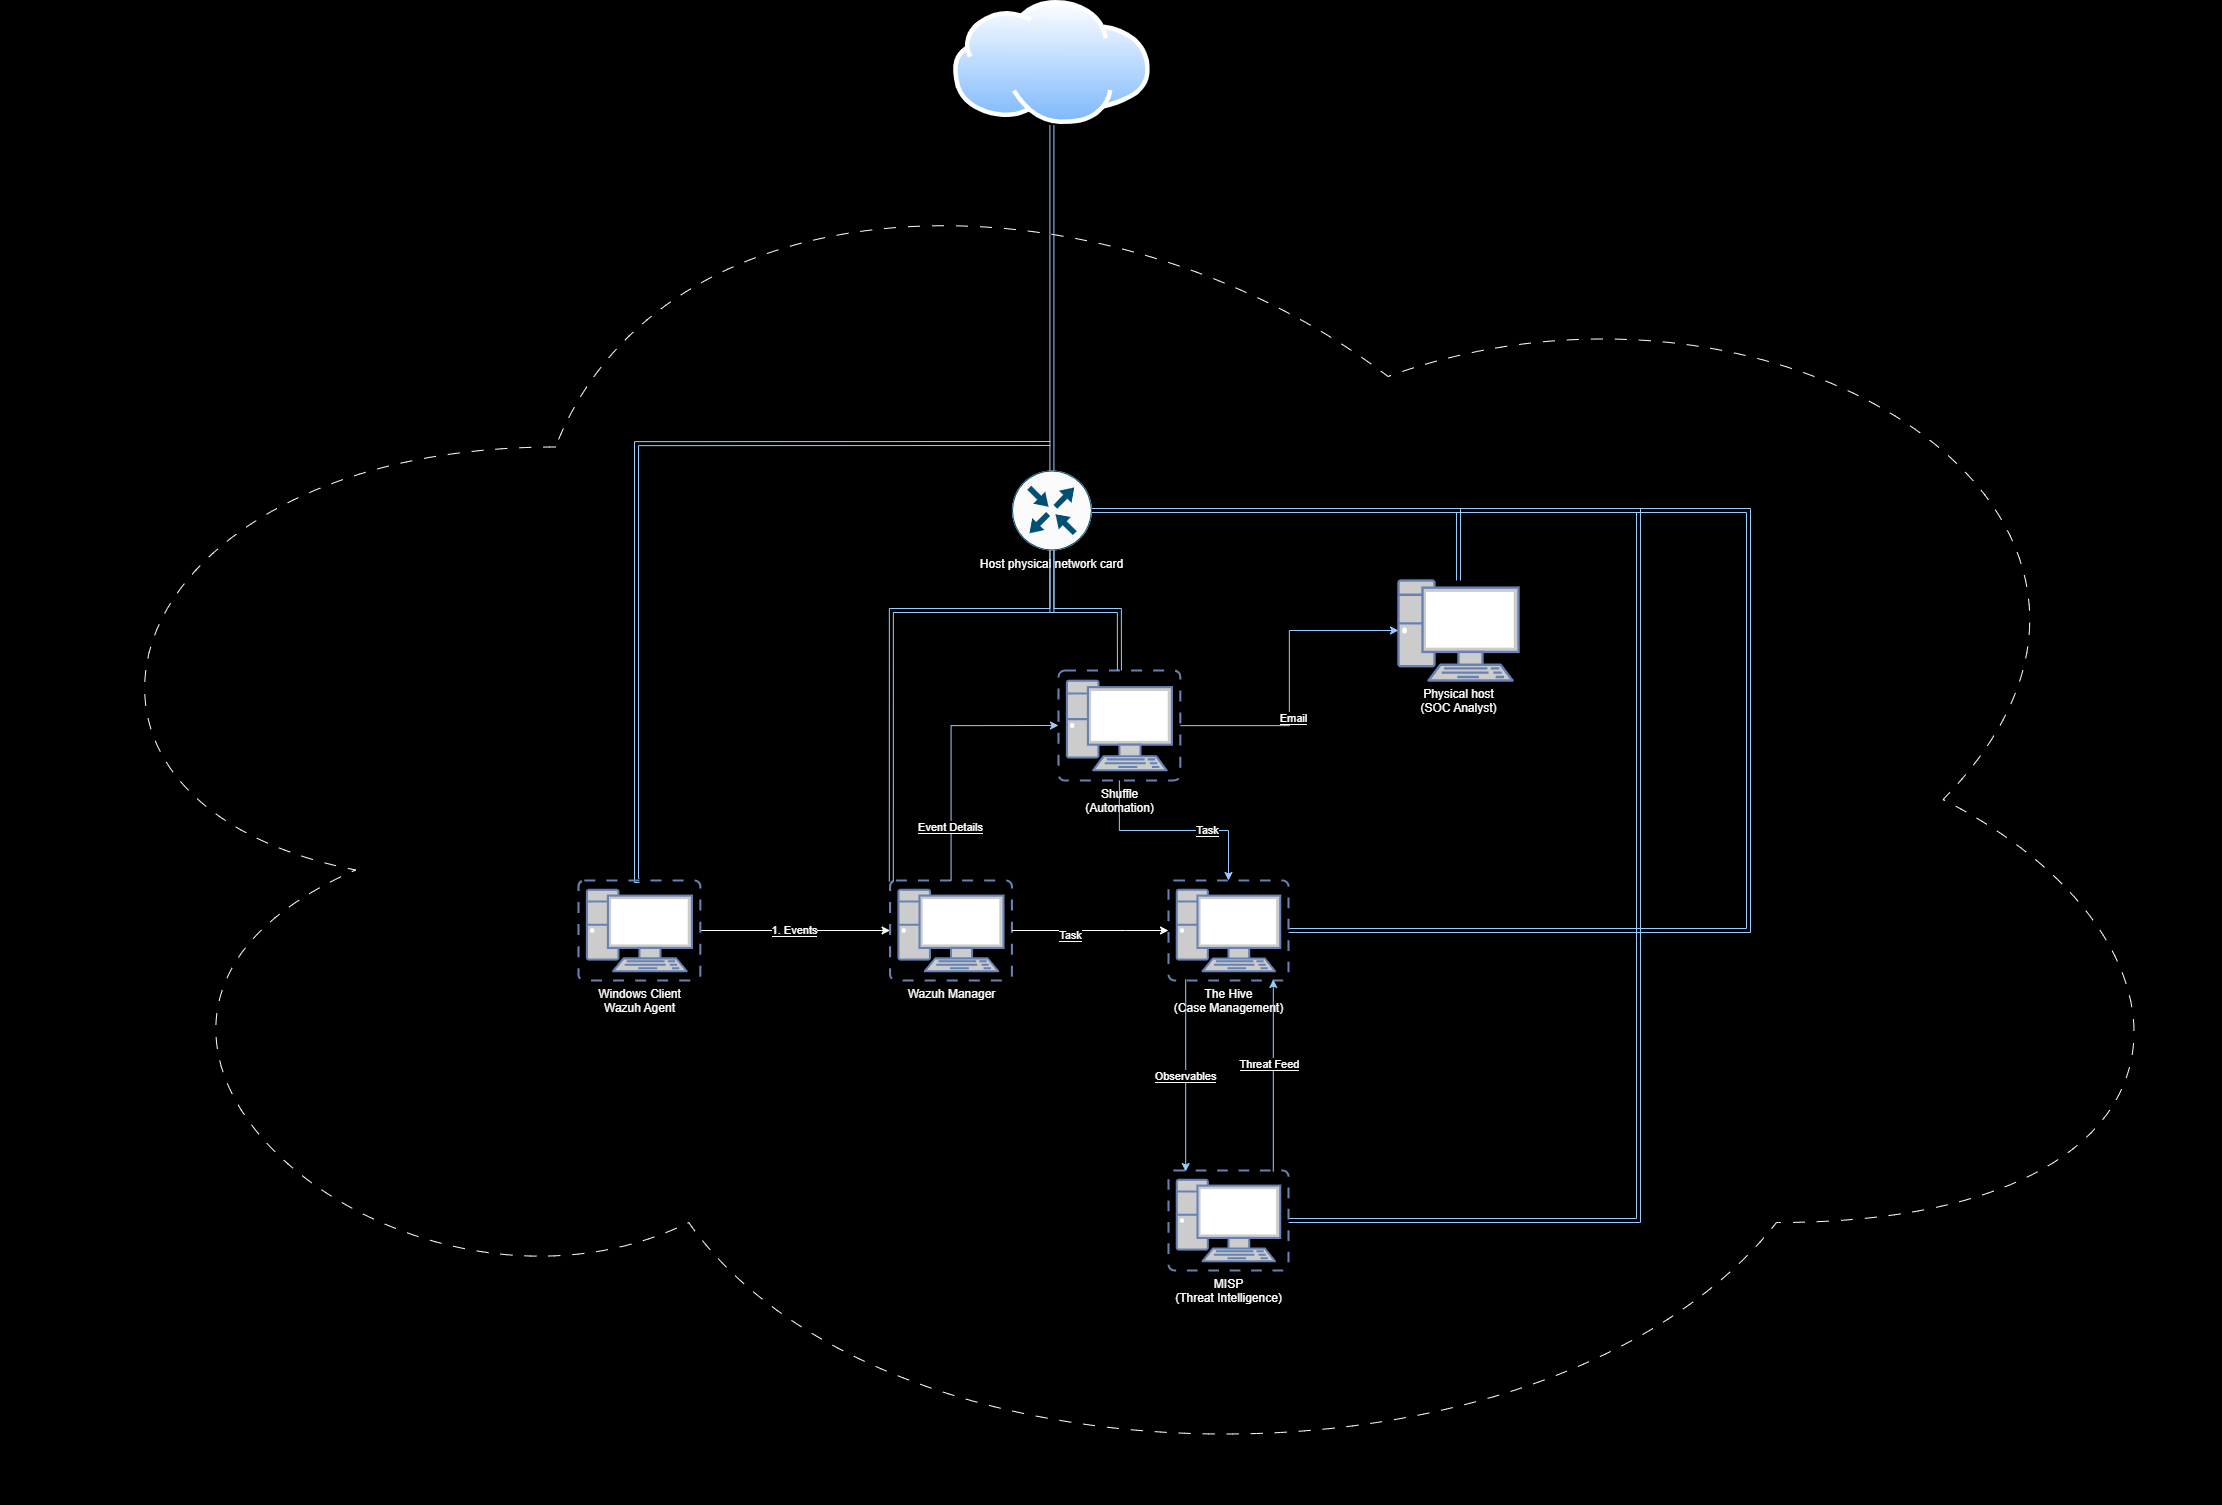

The diagram above was exported from draw.io. Its source (the exported page's mxGraphModel, read from the mxfile embedded in the PNG):
<mxGraphModel dx="6400" dy="2740" grid="0" gridSize="10" guides="1" tooltips="1" connect="1" arrows="1" fold="1" page="1" pageScale="1" pageWidth="850" pageHeight="1100" background="#000000" math="0" shadow="0">
  <root>
    <mxCell id="0" />
    <mxCell id="1" parent="0" />
    <mxCell id="z3a4ktqczdg9ZUh36e---25" style="edgeStyle=orthogonalEdgeStyle;rounded=0;orthogonalLoop=1;jettySize=auto;html=1;exitX=0.5;exitY=0;exitDx=0;exitDy=0;exitPerimeter=0;entryX=0.5;entryY=1;entryDx=0;entryDy=0;startArrow=classic;startFill=1;shape=link;strokeColor=#99CCFF;" parent="1" edge="1">
      <mxGeometry relative="1" as="geometry">
        <mxPoint x="-1616.585" y="-364.9999999999998" as="targetPoint" />
        <mxPoint x="-1616.58" y="-19" as="sourcePoint" />
      </mxGeometry>
    </mxCell>
    <mxCell id="z3a4ktqczdg9ZUh36e---48" style="edgeStyle=orthogonalEdgeStyle;rounded=0;orthogonalLoop=1;jettySize=auto;html=1;shape=link;strokeColor=#99CCFF;" parent="1" source="z3a4ktqczdg9ZUh36e---3" target="z3a4ktqczdg9ZUh36e---7" edge="1">
      <mxGeometry relative="1" as="geometry" />
    </mxCell>
    <mxCell id="z3a4ktqczdg9ZUh36e---50" style="edgeStyle=orthogonalEdgeStyle;rounded=0;orthogonalLoop=1;jettySize=auto;html=1;shape=link;entryX=0.5;entryY=0;entryDx=0;entryDy=0;entryPerimeter=0;strokeColor=#99CCFF;" parent="1" target="z3a4ktqczdg9ZUh36e---28" edge="1">
      <mxGeometry relative="1" as="geometry">
        <mxPoint x="-2039.9399999999998" y="390" as="targetPoint" />
        <Array as="points">
          <mxPoint x="-2032" y="-47" />
          <mxPoint x="-2032" y="390" />
        </Array>
        <mxPoint x="-1618" y="-47" as="sourcePoint" />
      </mxGeometry>
    </mxCell>
    <mxCell id="z3a4ktqczdg9ZUh36e---51" style="edgeStyle=orthogonalEdgeStyle;rounded=0;orthogonalLoop=1;jettySize=auto;html=1;entryX=0.01;entryY=0.01;entryDx=0;entryDy=0;entryPerimeter=0;shape=link;strokeColor=#99CCFF;" parent="1" source="z3a4ktqczdg9ZUh36e---3" target="z3a4ktqczdg9ZUh36e---29" edge="1">
      <mxGeometry relative="1" as="geometry">
        <mxPoint x="-1810" y="360" as="targetPoint" />
        <Array as="points">
          <mxPoint x="-1617" y="120" />
          <mxPoint x="-1777" y="120" />
        </Array>
      </mxGeometry>
    </mxCell>
    <mxCell id="z3a4ktqczdg9ZUh36e---52" style="edgeStyle=orthogonalEdgeStyle;rounded=0;orthogonalLoop=1;jettySize=auto;html=1;entryX=1;entryY=0.5;entryDx=0;entryDy=0;entryPerimeter=0;shape=link;strokeColor=#99CCFF;" parent="1" source="z3a4ktqczdg9ZUh36e---3" target="z3a4ktqczdg9ZUh36e---31" edge="1">
      <mxGeometry relative="1" as="geometry">
        <mxPoint x="-1360" as="targetPoint" />
        <Array as="points">
          <mxPoint x="-1030" y="20" />
          <mxPoint x="-1030" y="730" />
        </Array>
      </mxGeometry>
    </mxCell>
    <mxCell id="z3a4ktqczdg9ZUh36e---53" style="edgeStyle=orthogonalEdgeStyle;rounded=0;orthogonalLoop=1;jettySize=auto;html=1;entryX=1;entryY=0.5;entryDx=0;entryDy=0;entryPerimeter=0;shape=link;strokeColor=#99CCFF;" parent="1" source="z3a4ktqczdg9ZUh36e---3" target="z3a4ktqczdg9ZUh36e---10" edge="1">
      <mxGeometry relative="1" as="geometry">
        <mxPoint x="-1100" y="550" as="targetPoint" />
        <Array as="points">
          <mxPoint x="-920" y="20" />
          <mxPoint x="-920" y="440" />
        </Array>
      </mxGeometry>
    </mxCell>
    <mxCell id="z3a4ktqczdg9ZUh36e---3" value="&lt;font color=&quot;#ffffff&quot;&gt;Host physical network card&lt;/font&gt;" style="sketch=0;points=[[0.5,0,0],[1,0.5,0],[0.5,1,0],[0,0.5,0],[0.145,0.145,0],[0.8555,0.145,0],[0.855,0.8555,0],[0.145,0.855,0]];verticalLabelPosition=bottom;html=1;verticalAlign=top;aspect=fixed;align=center;pointerEvents=1;shape=mxgraph.cisco19.rect;prIcon=router;fillColor=#FAFAFA;strokeColor=#005073;" parent="1" vertex="1">
      <mxGeometry x="-1656.58" y="-20" width="80" height="80" as="geometry" />
    </mxCell>
    <mxCell id="z3a4ktqczdg9ZUh36e---7" value="&lt;div&gt;&lt;font color=&quot;#ffffff&quot;&gt;Physical host&lt;/font&gt;&lt;/div&gt;&lt;div&gt;&lt;font color=&quot;#ffffff&quot;&gt;(SOC Analyst)&lt;/font&gt;&lt;br&gt;&lt;/div&gt;" style="fontColor=#0066CC;verticalAlign=top;verticalLabelPosition=bottom;labelPosition=center;align=center;html=1;outlineConnect=0;fillColor=#CCCCCC;strokeColor=#6881B3;gradientColor=none;gradientDirection=north;strokeWidth=2;shape=mxgraph.networks.pc;" parent="1" vertex="1">
      <mxGeometry x="-1270" y="90" width="120" height="100" as="geometry" />
    </mxCell>
    <mxCell id="z3a4ktqczdg9ZUh36e---10" value="&lt;div&gt;&lt;font color=&quot;#ffffff&quot;&gt;The Hive&lt;/font&gt;&lt;/div&gt;&lt;div&gt;&lt;font color=&quot;#ffffff&quot;&gt;(Case Management)&lt;/font&gt;&lt;br&gt;&lt;/div&gt;" style="fontColor=#0066CC;verticalAlign=top;verticalLabelPosition=bottom;labelPosition=center;align=center;html=1;outlineConnect=0;fillColor=#CCCCCC;strokeColor=#6881B3;gradientColor=none;gradientDirection=north;strokeWidth=2;shape=mxgraph.networks.virtual_pc;" parent="1" vertex="1">
      <mxGeometry x="-1500" y="390" width="120" height="100" as="geometry" />
    </mxCell>
    <mxCell id="z3a4ktqczdg9ZUh36e---13" value="" style="image;aspect=fixed;perimeter=ellipsePerimeter;html=1;align=center;shadow=0;dashed=0;spacingTop=3;image=img/lib/active_directory/internet_cloud.svg;" parent="1" vertex="1">
      <mxGeometry x="-1715" y="-490" width="196.83" height="124" as="geometry" />
    </mxCell>
    <mxCell id="z3a4ktqczdg9ZUh36e---26" value="&lt;div&gt;&lt;font style=&quot;background-color: rgb(0, 0, 0);&quot; color=&quot;#ffffff&quot;&gt;1. Events&lt;/font&gt;&lt;/div&gt;" style="edgeStyle=orthogonalEdgeStyle;rounded=0;orthogonalLoop=1;jettySize=auto;html=1;exitX=1;exitY=0.5;exitDx=0;exitDy=0;exitPerimeter=0;entryX=0;entryY=0.5;entryDx=0;entryDy=0;entryPerimeter=0;strokeColor=#FFFFFF;" parent="1" source="z3a4ktqczdg9ZUh36e---28" target="z3a4ktqczdg9ZUh36e---29" edge="1">
      <mxGeometry relative="1" as="geometry">
        <mxPoint x="-1967.22" y="441.75" as="sourcePoint" />
        <mxPoint x="-1760" y="442.45000000000005" as="targetPoint" />
      </mxGeometry>
    </mxCell>
    <mxCell id="z3a4ktqczdg9ZUh36e---28" value="&lt;div&gt;&lt;font color=&quot;#ffffff&quot;&gt;Windows Client&lt;/font&gt;&lt;/div&gt;&lt;div&gt;&lt;font color=&quot;#ffffff&quot;&gt;Wazuh Agent&lt;/font&gt;&lt;br&gt;&lt;/div&gt;" style="fontColor=#0066CC;verticalAlign=top;verticalLabelPosition=bottom;labelPosition=center;align=center;html=1;outlineConnect=0;fillColor=#CCCCCC;strokeColor=#6881B3;gradientColor=none;gradientDirection=north;strokeWidth=2;shape=mxgraph.networks.virtual_pc;" parent="1" vertex="1">
      <mxGeometry x="-2090" y="390" width="121.84" height="100" as="geometry" />
    </mxCell>
    <mxCell id="z3a4ktqczdg9ZUh36e---29" value="&lt;font color=&quot;#ffffff&quot;&gt;Wazuh Manager&lt;/font&gt;" style="fontColor=#0066CC;verticalAlign=top;verticalLabelPosition=bottom;labelPosition=center;align=center;html=1;outlineConnect=0;fillColor=#CCCCCC;strokeColor=#6881B3;gradientColor=none;gradientDirection=north;strokeWidth=2;shape=mxgraph.networks.virtual_pc;" parent="1" vertex="1">
      <mxGeometry x="-1778.42" y="390" width="121.84" height="100" as="geometry" />
    </mxCell>
    <mxCell id="z3a4ktqczdg9ZUh36e---31" value="&lt;div&gt;&lt;font color=&quot;#ffffff&quot;&gt;MISP&lt;/font&gt;&lt;/div&gt;&lt;div&gt;&lt;font color=&quot;#ffffff&quot;&gt;(Threat Intelligence)&lt;/font&gt;&lt;br&gt;&lt;/div&gt;" style="fontColor=#0066CC;verticalAlign=top;verticalLabelPosition=bottom;labelPosition=center;align=center;html=1;outlineConnect=0;fillColor=#CCCCCC;strokeColor=#6881B3;gradientColor=none;gradientDirection=north;strokeWidth=2;shape=mxgraph.networks.virtual_pc;" parent="1" vertex="1">
      <mxGeometry x="-1500" y="680" width="120" height="100" as="geometry" />
    </mxCell>
    <mxCell id="z3a4ktqczdg9ZUh36e---32" value="&lt;font style=&quot;background-color: rgb(0, 0, 0);&quot; color=&quot;#ffffff&quot;&gt;Observables&lt;/font&gt;" style="edgeStyle=orthogonalEdgeStyle;rounded=0;orthogonalLoop=1;jettySize=auto;html=1;entryX=0.01;entryY=0.01;entryDx=0;entryDy=0;entryPerimeter=0;startArrow=none;strokeColor=#99CCFF;startFill=0;exitX=0.01;exitY=0.99;exitDx=0;exitDy=0;exitPerimeter=0;" parent="1" edge="1">
      <mxGeometry x="0.0023" relative="1" as="geometry">
        <mxPoint x="-1482.7999999999997" y="489" as="sourcePoint" />
        <mxPoint x="-1482.7999999999997" y="681" as="targetPoint" />
        <mxPoint as="offset" />
      </mxGeometry>
    </mxCell>
    <mxCell id="z3a4ktqczdg9ZUh36e---33" value="&lt;div&gt;&lt;font color=&quot;#ffffff&quot;&gt;Shuffle&lt;/font&gt;&lt;/div&gt;&lt;div&gt;&lt;font color=&quot;#ffffff&quot;&gt;(Automation)&lt;/font&gt;&lt;br&gt;&lt;/div&gt;" style="fontColor=#0066CC;verticalAlign=top;verticalLabelPosition=bottom;labelPosition=center;align=center;html=1;outlineConnect=0;fillColor=#CCCCCC;strokeColor=#6881B3;gradientColor=none;gradientDirection=north;strokeWidth=2;shape=mxgraph.networks.virtual_pc;" parent="1" vertex="1">
      <mxGeometry x="-1610" y="180" width="121.84" height="110" as="geometry" />
    </mxCell>
    <mxCell id="z3a4ktqczdg9ZUh36e---35" style="edgeStyle=orthogonalEdgeStyle;rounded=0;orthogonalLoop=1;jettySize=auto;html=1;entryX=0.99;entryY=0.99;entryDx=0;entryDy=0;entryPerimeter=0;exitX=0.99;exitY=0.01;exitDx=0;exitDy=0;exitPerimeter=0;strokeColor=#99CCFF;" parent="1" edge="1">
      <mxGeometry relative="1" as="geometry">
        <mxPoint x="-1395.1999999999998" y="681" as="sourcePoint" />
        <mxPoint x="-1395.1999999999998" y="489" as="targetPoint" />
      </mxGeometry>
    </mxCell>
    <mxCell id="z3a4ktqczdg9ZUh36e---38" value="&lt;div&gt;&lt;font style=&quot;background-color: rgb(0, 0, 0);&quot; color=&quot;#ffffff&quot;&gt;Threat Feed&lt;/font&gt;&lt;/div&gt;" style="edgeLabel;html=1;align=center;verticalAlign=middle;resizable=0;points=[];" parent="z3a4ktqczdg9ZUh36e---35" vertex="1" connectable="0">
      <mxGeometry x="0.1245" y="5" relative="1" as="geometry">
        <mxPoint as="offset" />
      </mxGeometry>
    </mxCell>
    <mxCell id="z3a4ktqczdg9ZUh36e---39" style="edgeStyle=orthogonalEdgeStyle;rounded=0;orthogonalLoop=1;jettySize=auto;html=1;entryX=0;entryY=0.5;entryDx=0;entryDy=0;entryPerimeter=0;strokeColor=#99CCFF;" parent="1" source="z3a4ktqczdg9ZUh36e---33" target="z3a4ktqczdg9ZUh36e---7" edge="1">
      <mxGeometry relative="1" as="geometry" />
    </mxCell>
    <mxCell id="z3a4ktqczdg9ZUh36e---40" value="&lt;div&gt;&lt;font style=&quot;background-color: rgb(0, 0, 0);&quot; color=&quot;#ffffff&quot;&gt;Email&lt;/font&gt;&lt;/div&gt;" style="edgeLabel;html=1;align=center;verticalAlign=middle;resizable=0;points=[];" parent="z3a4ktqczdg9ZUh36e---39" vertex="1" connectable="0">
      <mxGeometry x="-0.254" y="-3" relative="1" as="geometry">
        <mxPoint as="offset" />
      </mxGeometry>
    </mxCell>
    <mxCell id="z3a4ktqczdg9ZUh36e---41" style="edgeStyle=orthogonalEdgeStyle;rounded=0;orthogonalLoop=1;jettySize=auto;html=1;entryX=0;entryY=0.5;entryDx=0;entryDy=0;entryPerimeter=0;strokeColor=#99CCFF;" parent="1" source="z3a4ktqczdg9ZUh36e---29" target="z3a4ktqczdg9ZUh36e---33" edge="1">
      <mxGeometry relative="1" as="geometry">
        <Array as="points">
          <mxPoint x="-1717" y="235" />
        </Array>
      </mxGeometry>
    </mxCell>
    <mxCell id="z3a4ktqczdg9ZUh36e---44" value="&lt;font style=&quot;background-color: rgb(0, 0, 0);&quot; color=&quot;#ffffff&quot;&gt;Event Details&lt;/font&gt;" style="edgeLabel;html=1;align=center;verticalAlign=middle;resizable=0;points=[];" parent="z3a4ktqczdg9ZUh36e---41" vertex="1" connectable="0">
      <mxGeometry x="-0.5905" y="2" relative="1" as="geometry">
        <mxPoint as="offset" />
      </mxGeometry>
    </mxCell>
    <mxCell id="z3a4ktqczdg9ZUh36e---42" style="edgeStyle=orthogonalEdgeStyle;rounded=0;orthogonalLoop=1;jettySize=auto;html=1;entryX=0;entryY=0.5;entryDx=0;entryDy=0;entryPerimeter=0;strokeColor=#FFFFFF;" parent="1" source="z3a4ktqczdg9ZUh36e---29" target="z3a4ktqczdg9ZUh36e---10" edge="1">
      <mxGeometry relative="1" as="geometry">
        <Array as="points">
          <mxPoint x="-1543" y="440" />
          <mxPoint x="-1543" y="440" />
        </Array>
      </mxGeometry>
    </mxCell>
    <mxCell id="z3a4ktqczdg9ZUh36e---43" value="&lt;div&gt;&lt;font style=&quot;background-color: rgb(0, 0, 0);&quot; color=&quot;#ffffff&quot;&gt;Task&lt;/font&gt;&lt;/div&gt;" style="edgeLabel;html=1;align=center;verticalAlign=middle;resizable=0;points=[];" parent="z3a4ktqczdg9ZUh36e---42" vertex="1" connectable="0">
      <mxGeometry x="-0.2837" y="-4" relative="1" as="geometry">
        <mxPoint as="offset" />
      </mxGeometry>
    </mxCell>
    <mxCell id="z3a4ktqczdg9ZUh36e---45" style="edgeStyle=orthogonalEdgeStyle;rounded=0;orthogonalLoop=1;jettySize=auto;html=1;entryX=0.5;entryY=0;entryDx=0;entryDy=0;entryPerimeter=0;strokeColor=#99CCFF;" parent="1" source="z3a4ktqczdg9ZUh36e---33" target="z3a4ktqczdg9ZUh36e---10" edge="1">
      <mxGeometry relative="1" as="geometry" />
    </mxCell>
    <mxCell id="z3a4ktqczdg9ZUh36e---46" value="&lt;div&gt;&lt;font style=&quot;background-color: rgb(0, 0, 0);&quot; color=&quot;#ffffff&quot;&gt;Task&lt;/font&gt;&lt;/div&gt;" style="edgeLabel;html=1;align=center;verticalAlign=middle;resizable=0;points=[];" parent="z3a4ktqczdg9ZUh36e---45" vertex="1" connectable="0">
      <mxGeometry x="0.3138" y="1" relative="1" as="geometry">
        <mxPoint as="offset" />
      </mxGeometry>
    </mxCell>
    <mxCell id="z3a4ktqczdg9ZUh36e---47" value="" style="ellipse;shape=cloud;whiteSpace=wrap;html=1;fillColor=none;dashed=1;dashPattern=12 12;strokeColor=#FFFFFF;" parent="1" vertex="1">
      <mxGeometry x="-2668" y="-396" width="2220" height="1410" as="geometry" />
    </mxCell>
    <mxCell id="z3a4ktqczdg9ZUh36e---49" style="edgeStyle=orthogonalEdgeStyle;rounded=0;orthogonalLoop=1;jettySize=auto;html=1;entryX=0.5;entryY=0;entryDx=0;entryDy=0;entryPerimeter=0;shape=link;strokeColor=#99CCFF;" parent="1" source="z3a4ktqczdg9ZUh36e---3" target="z3a4ktqczdg9ZUh36e---33" edge="1">
      <mxGeometry relative="1" as="geometry" />
    </mxCell>
  </root>
</mxGraphModel>